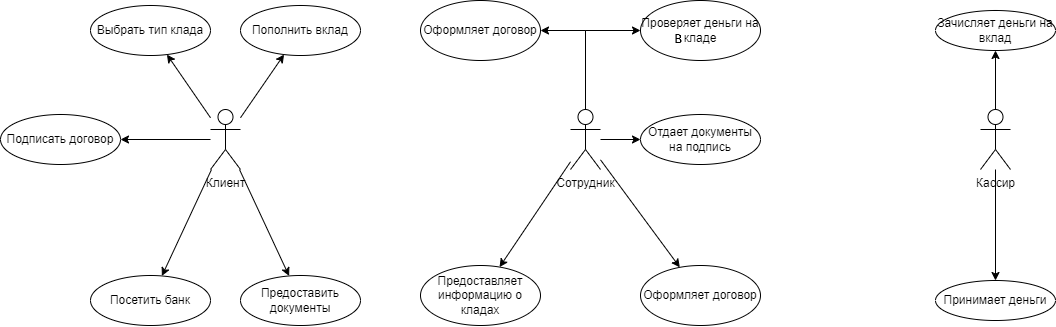

The diagram above was exported from draw.io. Its source (the exported page's mxGraphModel, read from the mxfile embedded in the PNG):
<mxGraphModel dx="2275" dy="729" grid="1" gridSize="10" guides="1" tooltips="1" connect="1" arrows="1" fold="1" page="1" pageScale="1" pageWidth="1169" pageHeight="827" math="0" shadow="0">
  <root>
    <mxCell id="0" />
    <mxCell id="1" parent="0" />
    <mxCell id="a36ehk19orSCHNbF1TFN-1" value="Клиент" style="shape=umlActor;verticalLabelPosition=bottom;verticalAlign=top;html=1;outlineConnect=0;" vertex="1" parent="1">
      <mxGeometry x="80" y="414" width="30" height="60" as="geometry" />
    </mxCell>
    <mxCell id="a36ehk19orSCHNbF1TFN-2" value="Сотрудник" style="shape=umlActor;verticalLabelPosition=bottom;verticalAlign=top;html=1;outlineConnect=0;" vertex="1" parent="1">
      <mxGeometry x="440" y="414" width="30" height="60" as="geometry" />
    </mxCell>
    <mxCell id="a36ehk19orSCHNbF1TFN-34" style="edgeStyle=orthogonalEdgeStyle;rounded=0;orthogonalLoop=1;jettySize=auto;html=1;" edge="1" parent="1" source="a36ehk19orSCHNbF1TFN-3" target="a36ehk19orSCHNbF1TFN-32">
      <mxGeometry relative="1" as="geometry" />
    </mxCell>
    <mxCell id="a36ehk19orSCHNbF1TFN-35" style="edgeStyle=orthogonalEdgeStyle;rounded=0;orthogonalLoop=1;jettySize=auto;html=1;" edge="1" parent="1" source="a36ehk19orSCHNbF1TFN-3" target="a36ehk19orSCHNbF1TFN-31">
      <mxGeometry relative="1" as="geometry" />
    </mxCell>
    <mxCell id="a36ehk19orSCHNbF1TFN-3" value="Кассир" style="shape=umlActor;verticalLabelPosition=bottom;verticalAlign=top;html=1;outlineConnect=0;" vertex="1" parent="1">
      <mxGeometry x="850" y="414" width="30" height="60" as="geometry" />
    </mxCell>
    <mxCell id="a36ehk19orSCHNbF1TFN-6" value="Предоставить документы" style="ellipse;whiteSpace=wrap;html=1;" vertex="1" parent="1">
      <mxGeometry x="110" y="580" width="120" height="50" as="geometry" />
    </mxCell>
    <mxCell id="a36ehk19orSCHNbF1TFN-8" value="Посетить банк" style="ellipse;whiteSpace=wrap;html=1;" vertex="1" parent="1">
      <mxGeometry x="-40" y="580" width="120" height="50" as="geometry" />
    </mxCell>
    <mxCell id="a36ehk19orSCHNbF1TFN-10" value="Выбрать тип клада" style="ellipse;whiteSpace=wrap;html=1;" vertex="1" parent="1">
      <mxGeometry x="-40" y="310" width="120" height="50" as="geometry" />
    </mxCell>
    <mxCell id="a36ehk19orSCHNbF1TFN-12" value="Пополнить вклад" style="ellipse;whiteSpace=wrap;html=1;" vertex="1" parent="1">
      <mxGeometry x="110" y="310" width="120" height="50" as="geometry" />
    </mxCell>
    <mxCell id="a36ehk19orSCHNbF1TFN-14" value="Подписать договор" style="ellipse;whiteSpace=wrap;html=1;" vertex="1" parent="1">
      <mxGeometry x="-130" y="419" width="120" height="50" as="geometry" />
    </mxCell>
    <mxCell id="a36ehk19orSCHNbF1TFN-15" value="Предоставляет информацию о кладах" style="ellipse;whiteSpace=wrap;html=1;" vertex="1" parent="1">
      <mxGeometry x="290" y="570" width="120" height="60" as="geometry" />
    </mxCell>
    <mxCell id="a36ehk19orSCHNbF1TFN-16" value="Оформляет договор" style="ellipse;whiteSpace=wrap;html=1;" vertex="1" parent="1">
      <mxGeometry x="510" y="570" width="120" height="60" as="geometry" />
    </mxCell>
    <mxCell id="a36ehk19orSCHNbF1TFN-17" value="Оформляет договор" style="ellipse;whiteSpace=wrap;html=1;" vertex="1" parent="1">
      <mxGeometry x="290" y="305" width="120" height="60" as="geometry" />
    </mxCell>
    <mxCell id="a36ehk19orSCHNbF1TFN-18" value="Проверяет деньги на кладе" style="ellipse;whiteSpace=wrap;html=1;" vertex="1" parent="1">
      <mxGeometry x="510" y="305" width="120" height="60" as="geometry" />
    </mxCell>
    <mxCell id="a36ehk19orSCHNbF1TFN-19" value="Отдает документы на подпись" style="ellipse;whiteSpace=wrap;html=1;" vertex="1" parent="1">
      <mxGeometry x="510" y="419" width="120" height="50" as="geometry" />
    </mxCell>
    <mxCell id="a36ehk19orSCHNbF1TFN-21" value="" style="endArrow=classic;html=1;rounded=0;" edge="1" parent="1" source="a36ehk19orSCHNbF1TFN-1" target="a36ehk19orSCHNbF1TFN-8">
      <mxGeometry width="50" height="50" relative="1" as="geometry">
        <mxPoint x="140" y="500" as="sourcePoint" />
        <mxPoint x="190" y="450" as="targetPoint" />
      </mxGeometry>
    </mxCell>
    <mxCell id="a36ehk19orSCHNbF1TFN-22" value="" style="endArrow=classic;html=1;rounded=0;" edge="1" parent="1" source="a36ehk19orSCHNbF1TFN-1" target="a36ehk19orSCHNbF1TFN-6">
      <mxGeometry width="50" height="50" relative="1" as="geometry">
        <mxPoint x="91" y="484" as="sourcePoint" />
        <mxPoint x="41" y="590" as="targetPoint" />
      </mxGeometry>
    </mxCell>
    <mxCell id="a36ehk19orSCHNbF1TFN-23" value="" style="endArrow=classic;html=1;rounded=0;" edge="1" parent="1" source="a36ehk19orSCHNbF1TFN-1" target="a36ehk19orSCHNbF1TFN-14">
      <mxGeometry width="50" height="50" relative="1" as="geometry">
        <mxPoint x="101" y="494" as="sourcePoint" />
        <mxPoint x="51" y="600" as="targetPoint" />
      </mxGeometry>
    </mxCell>
    <mxCell id="a36ehk19orSCHNbF1TFN-24" value="" style="endArrow=classic;html=1;rounded=0;" edge="1" parent="1" source="a36ehk19orSCHNbF1TFN-1" target="a36ehk19orSCHNbF1TFN-10">
      <mxGeometry width="50" height="50" relative="1" as="geometry">
        <mxPoint x="111" y="504" as="sourcePoint" />
        <mxPoint x="61" y="610" as="targetPoint" />
      </mxGeometry>
    </mxCell>
    <mxCell id="a36ehk19orSCHNbF1TFN-25" value="" style="endArrow=classic;html=1;rounded=0;" edge="1" parent="1" source="a36ehk19orSCHNbF1TFN-1" target="a36ehk19orSCHNbF1TFN-12">
      <mxGeometry width="50" height="50" relative="1" as="geometry">
        <mxPoint x="121" y="514" as="sourcePoint" />
        <mxPoint x="71" y="620" as="targetPoint" />
      </mxGeometry>
    </mxCell>
    <mxCell id="a36ehk19orSCHNbF1TFN-26" value="" style="endArrow=classic;html=1;rounded=0;" edge="1" parent="1" source="a36ehk19orSCHNbF1TFN-2" target="a36ehk19orSCHNbF1TFN-17">
      <mxGeometry width="50" height="50" relative="1" as="geometry">
        <mxPoint x="390" y="380" as="sourcePoint" />
        <mxPoint x="340" y="486" as="targetPoint" />
        <Array as="points">
          <mxPoint x="455" y="335" />
        </Array>
      </mxGeometry>
    </mxCell>
    <mxCell id="a36ehk19orSCHNbF1TFN-27" value="" style="endArrow=classic;html=1;rounded=0;exitX=0.5;exitY=0;exitDx=0;exitDy=0;exitPerimeter=0;" edge="1" parent="1" source="a36ehk19orSCHNbF1TFN-2" target="a36ehk19orSCHNbF1TFN-18">
      <mxGeometry width="50" height="50" relative="1" as="geometry">
        <mxPoint x="465" y="424" as="sourcePoint" />
        <mxPoint x="420" y="345" as="targetPoint" />
        <Array as="points">
          <mxPoint x="455" y="335" />
        </Array>
      </mxGeometry>
    </mxCell>
    <mxCell id="a36ehk19orSCHNbF1TFN-28" value="" style="endArrow=classic;html=1;rounded=0;" edge="1" parent="1" source="a36ehk19orSCHNbF1TFN-2" target="a36ehk19orSCHNbF1TFN-19">
      <mxGeometry width="50" height="50" relative="1" as="geometry">
        <mxPoint x="330" y="530" as="sourcePoint" />
        <mxPoint x="380" y="480" as="targetPoint" />
      </mxGeometry>
    </mxCell>
    <mxCell id="a36ehk19orSCHNbF1TFN-29" value="" style="endArrow=classic;html=1;rounded=0;" edge="1" parent="1" source="a36ehk19orSCHNbF1TFN-2" target="a36ehk19orSCHNbF1TFN-15">
      <mxGeometry width="50" height="50" relative="1" as="geometry">
        <mxPoint x="340" y="540" as="sourcePoint" />
        <mxPoint x="390" y="490" as="targetPoint" />
      </mxGeometry>
    </mxCell>
    <mxCell id="a36ehk19orSCHNbF1TFN-30" value="" style="endArrow=classic;html=1;rounded=0;" edge="1" parent="1" source="a36ehk19orSCHNbF1TFN-2" target="a36ehk19orSCHNbF1TFN-16">
      <mxGeometry width="50" height="50" relative="1" as="geometry">
        <mxPoint x="350" y="550" as="sourcePoint" />
        <mxPoint x="400" y="500" as="targetPoint" />
      </mxGeometry>
    </mxCell>
    <mxCell id="a36ehk19orSCHNbF1TFN-31" value="Принимает деньги" style="ellipse;whiteSpace=wrap;html=1;" vertex="1" parent="1">
      <mxGeometry x="805" y="585" width="120" height="40" as="geometry" />
    </mxCell>
    <mxCell id="a36ehk19orSCHNbF1TFN-32" value="Зачисляет деньги на вклад" style="ellipse;whiteSpace=wrap;html=1;" vertex="1" parent="1">
      <mxGeometry x="805" y="315" width="120" height="40" as="geometry" />
    </mxCell>
  </root>
</mxGraphModel>